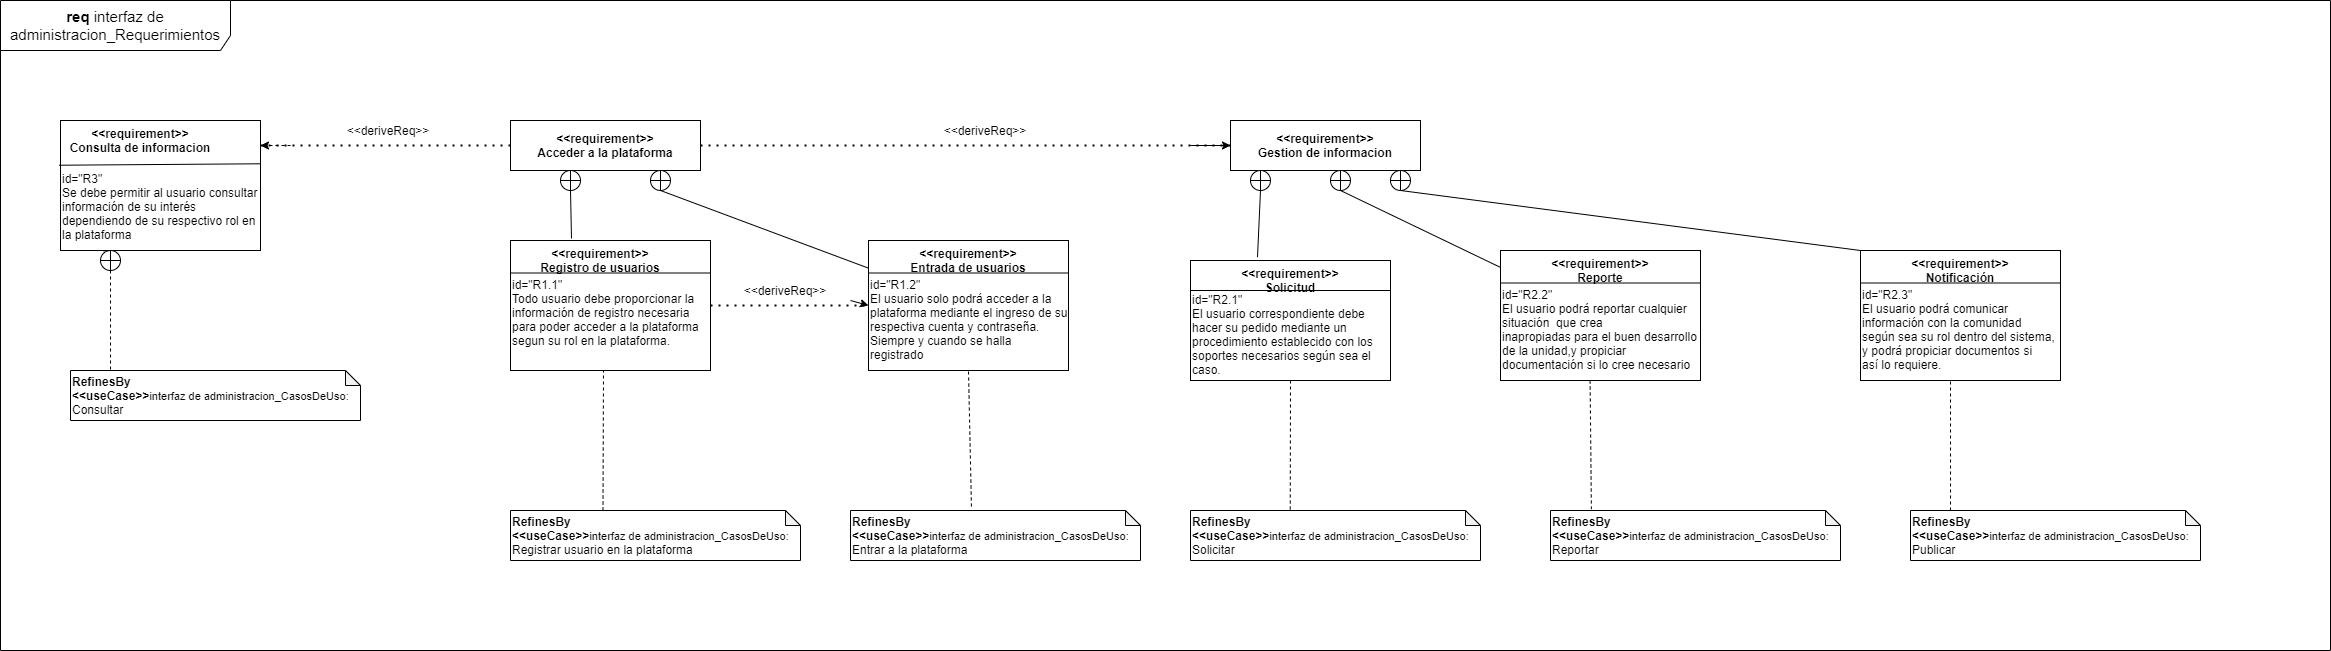

The diagram above was exported from draw.io. Its source (the exported page's mxGraphModel, read from the mxfile embedded in the PNG):
<mxGraphModel dx="2676" dy="469" grid="1" gridSize="10" guides="1" tooltips="1" connect="1" arrows="1" fold="1" page="1" pageScale="1" pageWidth="827" pageHeight="1169" math="0" shadow="0">
  <root>
    <mxCell id="0" />
    <mxCell id="1" parent="0" />
    <mxCell id="bjxUz_0HNQe92oVdcdLu-1" value="&lt;font style=&quot;font-size: 15px&quot;&gt;&lt;b&gt;req&amp;nbsp;&lt;/b&gt;&lt;span style=&quot;text-align: left&quot;&gt;interfaz de administracion_Requerimientos&lt;/span&gt;&lt;/font&gt;" style="shape=umlFrame;whiteSpace=wrap;html=1;width=230;height=50;" parent="1" vertex="1">
      <mxGeometry x="-1150" width="2330" height="650" as="geometry" />
    </mxCell>
    <mxCell id="bjxUz_0HNQe92oVdcdLu-3" value="&lt;br&gt;id=&quot;R1.1&quot;&lt;br&gt;Todo usuario debe proporcionar la información de registro necesaria para poder acceder a la plataforma segun su rol en la plataforma." style="rounded=0;whiteSpace=wrap;html=1;align=left;" parent="1" vertex="1">
      <mxGeometry x="-640" y="240" width="200" height="130" as="geometry" />
    </mxCell>
    <mxCell id="bjxUz_0HNQe92oVdcdLu-4" value="" style="endArrow=none;html=1;exitX=0;exitY=0.25;exitDx=0;exitDy=0;entryX=1;entryY=0.25;entryDx=0;entryDy=0;" parent="1" source="bjxUz_0HNQe92oVdcdLu-3" target="bjxUz_0HNQe92oVdcdLu-3" edge="1">
      <mxGeometry width="50" height="50" relative="1" as="geometry">
        <mxPoint x="-340" y="420" as="sourcePoint" />
        <mxPoint x="-290" y="370" as="targetPoint" />
      </mxGeometry>
    </mxCell>
    <mxCell id="bjxUz_0HNQe92oVdcdLu-6" value="&lt;span&gt;&lt;br&gt;&lt;br&gt;&lt;br&gt;&lt;br&gt;id=&quot;R1.2&quot;&lt;br&gt;El usuario solo podrá&amp;nbsp;acceder a la plataforma mediante el ingreso de su respectiva cuenta y contraseña.&lt;br&gt;Siempre y cuando se halla registrado&lt;br&gt;&lt;br&gt;&lt;br&gt;&lt;/span&gt;" style="rounded=0;whiteSpace=wrap;html=1;align=left;" parent="1" vertex="1">
      <mxGeometry x="-282" y="240" width="200" height="130" as="geometry" />
    </mxCell>
    <mxCell id="bjxUz_0HNQe92oVdcdLu-7" value="" style="endArrow=none;html=1;exitX=0;exitY=0.25;exitDx=0;exitDy=0;entryX=1;entryY=0.25;entryDx=0;entryDy=0;" parent="1" source="bjxUz_0HNQe92oVdcdLu-6" target="bjxUz_0HNQe92oVdcdLu-6" edge="1">
      <mxGeometry width="50" height="50" relative="1" as="geometry">
        <mxPoint x="-47" y="420" as="sourcePoint" />
        <mxPoint x="3" y="370" as="targetPoint" />
      </mxGeometry>
    </mxCell>
    <mxCell id="bjxUz_0HNQe92oVdcdLu-8" value="&lt;b&gt;&amp;lt;&amp;lt;requirement&amp;gt;&amp;gt;&lt;/b&gt;&lt;b&gt;&lt;br&gt;Registro de usuarios&lt;/b&gt;" style="text;html=1;strokeColor=none;fillColor=none;align=center;verticalAlign=middle;whiteSpace=wrap;rounded=0;" parent="1" vertex="1">
      <mxGeometry x="-650" y="240" width="200" height="40" as="geometry" />
    </mxCell>
    <mxCell id="bjxUz_0HNQe92oVdcdLu-9" value="&lt;b&gt;&amp;lt;&amp;lt;requirement&amp;gt;&amp;gt;&lt;/b&gt;&lt;b&gt;&lt;br&gt;Entrada de usuarios&lt;/b&gt;" style="text;html=1;strokeColor=none;fillColor=none;align=center;verticalAlign=middle;whiteSpace=wrap;rounded=0;" parent="1" vertex="1">
      <mxGeometry x="-282" y="240" width="200" height="40" as="geometry" />
    </mxCell>
    <mxCell id="bjxUz_0HNQe92oVdcdLu-11" value="&lt;b&gt;&amp;lt;&amp;lt;requirement&amp;gt;&amp;gt;&lt;/b&gt;&lt;b&gt;&lt;br&gt;Acceder a la plataforma&lt;/b&gt;" style="rounded=0;whiteSpace=wrap;html=1;" parent="1" vertex="1">
      <mxGeometry x="-640" y="120" width="190" height="50" as="geometry" />
    </mxCell>
    <mxCell id="bjxUz_0HNQe92oVdcdLu-12" value="" style="verticalLabelPosition=bottom;verticalAlign=top;html=1;shape=mxgraph.flowchart.summing_function;" parent="1" vertex="1">
      <mxGeometry x="-500" y="170" width="20" height="20" as="geometry" />
    </mxCell>
    <mxCell id="bjxUz_0HNQe92oVdcdLu-13" value="" style="verticalLabelPosition=bottom;verticalAlign=top;html=1;shape=mxgraph.flowchart.summing_function;" parent="1" vertex="1">
      <mxGeometry x="-590" y="170" width="20" height="20" as="geometry" />
    </mxCell>
    <mxCell id="bjxUz_0HNQe92oVdcdLu-14" value="" style="endArrow=none;html=1;exitX=0.5;exitY=1;exitDx=0;exitDy=0;exitPerimeter=0;entryX=0.355;entryY=-0.05;entryDx=0;entryDy=0;entryPerimeter=0;" parent="1" source="bjxUz_0HNQe92oVdcdLu-13" target="bjxUz_0HNQe92oVdcdLu-8" edge="1">
      <mxGeometry width="50" height="50" relative="1" as="geometry">
        <mxPoint x="-330" y="270" as="sourcePoint" />
        <mxPoint x="-280" y="220" as="targetPoint" />
      </mxGeometry>
    </mxCell>
    <mxCell id="bjxUz_0HNQe92oVdcdLu-15" value="" style="endArrow=none;html=1;exitX=0.5;exitY=1;exitDx=0;exitDy=0;exitPerimeter=0;" parent="1" source="bjxUz_0HNQe92oVdcdLu-12" target="bjxUz_0HNQe92oVdcdLu-6" edge="1">
      <mxGeometry width="50" height="50" relative="1" as="geometry">
        <mxPoint x="-330" y="270" as="sourcePoint" />
        <mxPoint x="-280" y="220" as="targetPoint" />
      </mxGeometry>
    </mxCell>
    <mxCell id="bjxUz_0HNQe92oVdcdLu-18" value="" style="endArrow=none;dashed=1;html=1;dashPattern=1 3;strokeWidth=2;exitX=1;exitY=0.5;exitDx=0;exitDy=0;entryX=0;entryY=0.5;entryDx=0;entryDy=0;" parent="1" source="bjxUz_0HNQe92oVdcdLu-3" target="bjxUz_0HNQe92oVdcdLu-6" edge="1">
      <mxGeometry width="50" height="50" relative="1" as="geometry">
        <mxPoint x="-330" y="270" as="sourcePoint" />
        <mxPoint x="-280" y="220" as="targetPoint" />
      </mxGeometry>
    </mxCell>
    <mxCell id="bjxUz_0HNQe92oVdcdLu-19" value="" style="endArrow=classic;html=1;entryX=0;entryY=0.5;entryDx=0;entryDy=0;" parent="1" target="bjxUz_0HNQe92oVdcdLu-6" edge="1">
      <mxGeometry width="50" height="50" relative="1" as="geometry">
        <mxPoint x="-300" y="300" as="sourcePoint" />
        <mxPoint x="-280" y="220" as="targetPoint" />
      </mxGeometry>
    </mxCell>
    <mxCell id="bjxUz_0HNQe92oVdcdLu-20" value="&amp;lt;&amp;lt;deriveReq&amp;gt;&amp;gt;" style="text;html=1;strokeColor=none;fillColor=none;align=center;verticalAlign=middle;whiteSpace=wrap;rounded=0;" parent="1" vertex="1">
      <mxGeometry x="-430" y="280" width="130" height="20" as="geometry" />
    </mxCell>
    <mxCell id="bjxUz_0HNQe92oVdcdLu-21" value="&lt;b&gt;RefinesBy&lt;br&gt;&amp;lt;&amp;lt;useCase&amp;gt;&amp;gt;&lt;/b&gt;&lt;font style=&quot;font-size: 11px&quot;&gt;interfaz de administracion_CasosDeUso:&lt;br&gt;&lt;/font&gt;Registrar usuario en la plataforma" style="shape=note;whiteSpace=wrap;html=1;backgroundOutline=1;darkOpacity=0.05;size=15;align=left;" parent="1" vertex="1">
      <mxGeometry x="-640" y="510" width="290" height="50" as="geometry" />
    </mxCell>
    <mxCell id="bjxUz_0HNQe92oVdcdLu-23" value="" style="endArrow=none;dashed=1;html=1;exitX=0;exitY=0;exitDx=92.5;exitDy=0;exitPerimeter=0;entryX=0.465;entryY=1;entryDx=0;entryDy=0;entryPerimeter=0;" parent="1" source="bjxUz_0HNQe92oVdcdLu-21" target="bjxUz_0HNQe92oVdcdLu-3" edge="1">
      <mxGeometry width="50" height="50" relative="1" as="geometry">
        <mxPoint x="-330" y="370" as="sourcePoint" />
        <mxPoint x="-280" y="320" as="targetPoint" />
      </mxGeometry>
    </mxCell>
    <mxCell id="bjxUz_0HNQe92oVdcdLu-24" value="" style="endArrow=none;dashed=1;html=1;exitX=0.417;exitY=-0.08;exitDx=0;exitDy=0;exitPerimeter=0;entryX=0.5;entryY=1;entryDx=0;entryDy=0;" parent="1" source="bjxUz_0HNQe92oVdcdLu-25" target="bjxUz_0HNQe92oVdcdLu-6" edge="1">
      <mxGeometry width="50" height="50" relative="1" as="geometry">
        <mxPoint x="-180" y="440" as="sourcePoint" />
        <mxPoint x="-280" y="320" as="targetPoint" />
      </mxGeometry>
    </mxCell>
    <mxCell id="bjxUz_0HNQe92oVdcdLu-25" value="&lt;b&gt;RefinesBy&lt;br&gt;&amp;lt;&amp;lt;useCase&amp;gt;&amp;gt;&lt;/b&gt;&lt;font style=&quot;font-size: 11px&quot;&gt;interfaz de administracion_CasosDeUso:&lt;br&gt;&lt;/font&gt;Entrar a la plataforma" style="shape=note;whiteSpace=wrap;html=1;backgroundOutline=1;darkOpacity=0.05;size=15;align=left;" parent="1" vertex="1">
      <mxGeometry x="-300" y="510" width="290" height="50" as="geometry" />
    </mxCell>
    <mxCell id="bjxUz_0HNQe92oVdcdLu-27" value="&lt;br&gt;&lt;br&gt;id=&quot;R2.1&quot;&lt;br&gt;El usuario correspondiente debe hacer su pedido mediante un procedimiento establecido con los soportes necesarios según sea el caso." style="rounded=0;whiteSpace=wrap;html=1;align=left;" parent="1" vertex="1">
      <mxGeometry x="40" y="260" width="200" height="120" as="geometry" />
    </mxCell>
    <mxCell id="bjxUz_0HNQe92oVdcdLu-28" value="" style="endArrow=none;html=1;exitX=0;exitY=0.25;exitDx=0;exitDy=0;entryX=1;entryY=0.25;entryDx=0;entryDy=0;" parent="1" source="bjxUz_0HNQe92oVdcdLu-27" target="bjxUz_0HNQe92oVdcdLu-27" edge="1">
      <mxGeometry width="50" height="50" relative="1" as="geometry">
        <mxPoint x="340" y="440" as="sourcePoint" />
        <mxPoint x="390" y="390" as="targetPoint" />
      </mxGeometry>
    </mxCell>
    <mxCell id="bjxUz_0HNQe92oVdcdLu-29" value="&lt;span&gt;&lt;br&gt;&lt;br&gt;id=&quot;R2.2&quot;&lt;br&gt;El usuario podrá&amp;nbsp;reportar cualquier situación&amp;nbsp;&amp;nbsp;que crea inapropiadas&amp;nbsp;para el buen desarrollo de la unidad,y propiciar documentación&amp;nbsp;si lo cree&amp;nbsp;necesario&lt;br&gt;&lt;/span&gt;" style="rounded=0;whiteSpace=wrap;html=1;align=left;" parent="1" vertex="1">
      <mxGeometry x="350" y="250" width="200" height="130" as="geometry" />
    </mxCell>
    <mxCell id="bjxUz_0HNQe92oVdcdLu-30" value="" style="endArrow=none;html=1;exitX=0;exitY=0.25;exitDx=0;exitDy=0;entryX=1;entryY=0.25;entryDx=0;entryDy=0;" parent="1" source="bjxUz_0HNQe92oVdcdLu-29" target="bjxUz_0HNQe92oVdcdLu-29" edge="1">
      <mxGeometry width="50" height="50" relative="1" as="geometry">
        <mxPoint x="633" y="440" as="sourcePoint" />
        <mxPoint x="683" y="390" as="targetPoint" />
      </mxGeometry>
    </mxCell>
    <mxCell id="bjxUz_0HNQe92oVdcdLu-31" value="&lt;b&gt;&amp;lt;&amp;lt;requirement&amp;gt;&amp;gt;&lt;/b&gt;&lt;b&gt;&lt;br&gt;Solicitud&lt;/b&gt;" style="text;html=1;strokeColor=none;fillColor=none;align=center;verticalAlign=middle;whiteSpace=wrap;rounded=0;" parent="1" vertex="1">
      <mxGeometry x="40" y="260" width="200" height="40" as="geometry" />
    </mxCell>
    <mxCell id="bjxUz_0HNQe92oVdcdLu-32" value="&lt;b&gt;&amp;lt;&amp;lt;requirement&amp;gt;&amp;gt;&lt;/b&gt;&lt;b&gt;&lt;br&gt;Reporte&lt;/b&gt;" style="text;html=1;strokeColor=none;fillColor=none;align=center;verticalAlign=middle;whiteSpace=wrap;rounded=0;" parent="1" vertex="1">
      <mxGeometry x="350" y="250" width="200" height="40" as="geometry" />
    </mxCell>
    <mxCell id="bjxUz_0HNQe92oVdcdLu-33" value="&lt;b&gt;&amp;lt;&amp;lt;requirement&amp;gt;&amp;gt;&lt;/b&gt;&lt;b&gt;&lt;br&gt;Gestion de informacion&lt;/b&gt;" style="rounded=0;whiteSpace=wrap;html=1;" parent="1" vertex="1">
      <mxGeometry x="80" y="120" width="190" height="50" as="geometry" />
    </mxCell>
    <mxCell id="bjxUz_0HNQe92oVdcdLu-34" value="" style="verticalLabelPosition=bottom;verticalAlign=top;html=1;shape=mxgraph.flowchart.summing_function;" parent="1" vertex="1">
      <mxGeometry x="180" y="170" width="20" height="20" as="geometry" />
    </mxCell>
    <mxCell id="bjxUz_0HNQe92oVdcdLu-35" value="" style="verticalLabelPosition=bottom;verticalAlign=top;html=1;shape=mxgraph.flowchart.summing_function;" parent="1" vertex="1">
      <mxGeometry x="100" y="170" width="20" height="20" as="geometry" />
    </mxCell>
    <mxCell id="bjxUz_0HNQe92oVdcdLu-36" value="" style="endArrow=none;html=1;exitX=0.5;exitY=1;exitDx=0;exitDy=0;exitPerimeter=0;entryX=0.335;entryY=-0.028;entryDx=0;entryDy=0;entryPerimeter=0;" parent="1" source="bjxUz_0HNQe92oVdcdLu-35" target="bjxUz_0HNQe92oVdcdLu-27" edge="1">
      <mxGeometry width="50" height="50" relative="1" as="geometry">
        <mxPoint x="390" y="270" as="sourcePoint" />
        <mxPoint x="440" y="220" as="targetPoint" />
      </mxGeometry>
    </mxCell>
    <mxCell id="bjxUz_0HNQe92oVdcdLu-37" value="" style="endArrow=none;html=1;exitX=0.5;exitY=1;exitDx=0;exitDy=0;exitPerimeter=0;" parent="1" source="bjxUz_0HNQe92oVdcdLu-34" target="bjxUz_0HNQe92oVdcdLu-29" edge="1">
      <mxGeometry width="50" height="50" relative="1" as="geometry">
        <mxPoint x="390" y="270" as="sourcePoint" />
        <mxPoint x="440" y="220" as="targetPoint" />
      </mxGeometry>
    </mxCell>
    <mxCell id="bjxUz_0HNQe92oVdcdLu-41" value="&amp;lt;&amp;lt;deriveReq&amp;gt;&amp;gt;" style="text;html=1;strokeColor=none;fillColor=none;align=center;verticalAlign=middle;whiteSpace=wrap;rounded=0;" parent="1" vertex="1">
      <mxGeometry x="-230" y="120" width="130" height="20" as="geometry" />
    </mxCell>
    <mxCell id="bjxUz_0HNQe92oVdcdLu-42" value="" style="endArrow=none;dashed=1;html=1;dashPattern=1 3;strokeWidth=2;exitX=1;exitY=0.5;exitDx=0;exitDy=0;entryX=0;entryY=0.5;entryDx=0;entryDy=0;" parent="1" source="bjxUz_0HNQe92oVdcdLu-11" target="bjxUz_0HNQe92oVdcdLu-33" edge="1">
      <mxGeometry width="50" height="50" relative="1" as="geometry">
        <mxPoint y="290" as="sourcePoint" />
        <mxPoint x="50" y="240" as="targetPoint" />
      </mxGeometry>
    </mxCell>
    <mxCell id="bjxUz_0HNQe92oVdcdLu-43" value="" style="endArrow=classic;html=1;entryX=0;entryY=0.5;entryDx=0;entryDy=0;" parent="1" target="bjxUz_0HNQe92oVdcdLu-33" edge="1">
      <mxGeometry width="50" height="50" relative="1" as="geometry">
        <mxPoint x="40" y="145" as="sourcePoint" />
        <mxPoint x="50" y="240" as="targetPoint" />
      </mxGeometry>
    </mxCell>
    <mxCell id="bjxUz_0HNQe92oVdcdLu-44" value="&lt;span&gt;&lt;br&gt;&lt;br&gt;id=&quot;R2.3&quot;&lt;br&gt;El usuario podrá&amp;nbsp;comunicar información&amp;nbsp;con la comunidad según&amp;nbsp;sea su rol dentro del sistema, y podrá&amp;nbsp;propiciar documentos si así&amp;nbsp;lo requiere.&lt;br&gt;&lt;/span&gt;" style="rounded=0;whiteSpace=wrap;html=1;align=left;" parent="1" vertex="1">
      <mxGeometry x="710" y="250" width="200" height="130" as="geometry" />
    </mxCell>
    <mxCell id="bjxUz_0HNQe92oVdcdLu-45" value="" style="endArrow=none;html=1;exitX=0;exitY=0.25;exitDx=0;exitDy=0;entryX=1;entryY=0.25;entryDx=0;entryDy=0;" parent="1" source="bjxUz_0HNQe92oVdcdLu-44" target="bjxUz_0HNQe92oVdcdLu-44" edge="1">
      <mxGeometry width="50" height="50" relative="1" as="geometry">
        <mxPoint x="983" y="440" as="sourcePoint" />
        <mxPoint x="1033" y="390" as="targetPoint" />
      </mxGeometry>
    </mxCell>
    <mxCell id="bjxUz_0HNQe92oVdcdLu-46" value="&lt;b&gt;&amp;lt;&amp;lt;requirement&amp;gt;&amp;gt;&lt;/b&gt;&lt;b&gt;&lt;br&gt;Notificación&lt;/b&gt;" style="text;html=1;strokeColor=none;fillColor=none;align=center;verticalAlign=middle;whiteSpace=wrap;rounded=0;" parent="1" vertex="1">
      <mxGeometry x="710" y="250" width="200" height="40" as="geometry" />
    </mxCell>
    <mxCell id="bjxUz_0HNQe92oVdcdLu-48" value="" style="verticalLabelPosition=bottom;verticalAlign=top;html=1;shape=mxgraph.flowchart.summing_function;" parent="1" vertex="1">
      <mxGeometry x="240" y="170" width="20" height="20" as="geometry" />
    </mxCell>
    <mxCell id="bjxUz_0HNQe92oVdcdLu-49" value="" style="endArrow=none;html=1;exitX=0.5;exitY=1;exitDx=0;exitDy=0;exitPerimeter=0;entryX=0;entryY=0;entryDx=0;entryDy=0;" parent="1" source="bjxUz_0HNQe92oVdcdLu-48" target="bjxUz_0HNQe92oVdcdLu-46" edge="1">
      <mxGeometry width="50" height="50" relative="1" as="geometry">
        <mxPoint x="90" y="290" as="sourcePoint" />
        <mxPoint x="140" y="240" as="targetPoint" />
      </mxGeometry>
    </mxCell>
    <mxCell id="bjxUz_0HNQe92oVdcdLu-50" value="&lt;b&gt;RefinesBy&lt;br&gt;&amp;lt;&amp;lt;useCase&amp;gt;&amp;gt;&lt;/b&gt;&lt;font style=&quot;font-size: 11px&quot;&gt;interfaz de administracion_CasosDeUso:&lt;br&gt;&lt;/font&gt;Solicitar" style="shape=note;whiteSpace=wrap;html=1;backgroundOutline=1;darkOpacity=0.05;size=15;align=left;" parent="1" vertex="1">
      <mxGeometry x="40" y="510" width="290" height="50" as="geometry" />
    </mxCell>
    <mxCell id="bjxUz_0HNQe92oVdcdLu-51" value="&lt;b&gt;RefinesBy&lt;br&gt;&amp;lt;&amp;lt;useCase&amp;gt;&amp;gt;&lt;/b&gt;&lt;font style=&quot;font-size: 11px&quot;&gt;interfaz de administracion_CasosDeUso:&lt;br&gt;&lt;/font&gt;Reportar" style="shape=note;whiteSpace=wrap;html=1;backgroundOutline=1;darkOpacity=0.05;size=15;align=left;" parent="1" vertex="1">
      <mxGeometry x="400" y="510" width="290" height="50" as="geometry" />
    </mxCell>
    <mxCell id="bjxUz_0HNQe92oVdcdLu-52" value="&lt;b&gt;RefinesBy&lt;br&gt;&amp;lt;&amp;lt;useCase&amp;gt;&amp;gt;&lt;/b&gt;&lt;font style=&quot;font-size: 11px&quot;&gt;interfaz de administracion_CasosDeUso:&lt;br&gt;&lt;/font&gt;Publicar" style="shape=note;whiteSpace=wrap;html=1;backgroundOutline=1;darkOpacity=0.05;size=15;align=left;" parent="1" vertex="1">
      <mxGeometry x="760" y="510" width="290" height="50" as="geometry" />
    </mxCell>
    <mxCell id="bjxUz_0HNQe92oVdcdLu-53" value="" style="endArrow=none;dashed=1;html=1;entryX=0.344;entryY=0.027;entryDx=0;entryDy=0;entryPerimeter=0;exitX=0.5;exitY=1;exitDx=0;exitDy=0;" parent="1" source="bjxUz_0HNQe92oVdcdLu-27" target="bjxUz_0HNQe92oVdcdLu-50" edge="1">
      <mxGeometry width="50" height="50" relative="1" as="geometry">
        <mxPoint x="430" y="420" as="sourcePoint" />
        <mxPoint x="138" y="520" as="targetPoint" />
      </mxGeometry>
    </mxCell>
    <mxCell id="bjxUz_0HNQe92oVdcdLu-54" value="" style="endArrow=none;dashed=1;html=1;exitX=0.448;exitY=1;exitDx=0;exitDy=0;exitPerimeter=0;entryX=0.141;entryY=-0.027;entryDx=0;entryDy=0;entryPerimeter=0;" parent="1" source="bjxUz_0HNQe92oVdcdLu-29" target="bjxUz_0HNQe92oVdcdLu-51" edge="1">
      <mxGeometry width="50" height="50" relative="1" as="geometry">
        <mxPoint x="430" y="420" as="sourcePoint" />
        <mxPoint x="480" y="370" as="targetPoint" />
      </mxGeometry>
    </mxCell>
    <mxCell id="bjxUz_0HNQe92oVdcdLu-55" value="" style="endArrow=none;dashed=1;html=1;entryX=0.138;entryY=0;entryDx=0;entryDy=0;entryPerimeter=0;" parent="1" target="bjxUz_0HNQe92oVdcdLu-52" edge="1">
      <mxGeometry width="50" height="50" relative="1" as="geometry">
        <mxPoint x="800" y="381" as="sourcePoint" />
        <mxPoint x="610" y="320" as="targetPoint" />
      </mxGeometry>
    </mxCell>
    <mxCell id="bjxUz_0HNQe92oVdcdLu-58" value="" style="endArrow=none;dashed=1;html=1;dashPattern=1 3;strokeWidth=2;exitX=0;exitY=0.5;exitDx=0;exitDy=0;" parent="1" source="bjxUz_0HNQe92oVdcdLu-11" edge="1">
      <mxGeometry width="50" height="50" relative="1" as="geometry">
        <mxPoint x="-440" y="155" as="sourcePoint" />
        <mxPoint x="-890" y="145" as="targetPoint" />
      </mxGeometry>
    </mxCell>
    <mxCell id="bjxUz_0HNQe92oVdcdLu-59" value="&amp;lt;&amp;lt;deriveReq&amp;gt;&amp;gt;" style="text;html=1;strokeColor=none;fillColor=none;align=center;verticalAlign=middle;whiteSpace=wrap;rounded=0;" parent="1" vertex="1">
      <mxGeometry x="-827" y="120" width="130" height="20" as="geometry" />
    </mxCell>
    <mxCell id="bjxUz_0HNQe92oVdcdLu-60" value="" style="endArrow=classic;html=1;entryX=1;entryY=0.5;entryDx=0;entryDy=0;dashed=1;" parent="1" edge="1">
      <mxGeometry width="50" height="50" relative="1" as="geometry">
        <mxPoint x="-860" y="145" as="sourcePoint" />
        <mxPoint x="-890" y="145" as="targetPoint" />
      </mxGeometry>
    </mxCell>
    <mxCell id="bjxUz_0HNQe92oVdcdLu-61" value="&lt;br&gt;&lt;br&gt;&lt;br&gt;id=&quot;R3&quot;&lt;br&gt;Se debe permitir al usuario consultar información de su interés dependiendo de su respectivo rol en la plataforma" style="rounded=0;whiteSpace=wrap;html=1;align=left;" parent="1" vertex="1">
      <mxGeometry x="-1090" y="120" width="200" height="130" as="geometry" />
    </mxCell>
    <mxCell id="bjxUz_0HNQe92oVdcdLu-63" value="" style="endArrow=none;html=1;exitX=-0.007;exitY=0.344;exitDx=0;exitDy=0;exitPerimeter=0;entryX=1;entryY=0.333;entryDx=0;entryDy=0;entryPerimeter=0;" parent="1" source="bjxUz_0HNQe92oVdcdLu-61" target="bjxUz_0HNQe92oVdcdLu-61" edge="1">
      <mxGeometry width="50" height="50" relative="1" as="geometry">
        <mxPoint x="-630" y="240" as="sourcePoint" />
        <mxPoint x="-900" y="159" as="targetPoint" />
      </mxGeometry>
    </mxCell>
    <mxCell id="bjxUz_0HNQe92oVdcdLu-64" value="&lt;b&gt;&amp;lt;&amp;lt;requirement&amp;gt;&amp;gt;&lt;br&gt;Consulta de informacion&lt;/b&gt;" style="text;html=1;strokeColor=none;fillColor=none;align=center;verticalAlign=middle;whiteSpace=wrap;rounded=0;" parent="1" vertex="1">
      <mxGeometry x="-1090" y="130" width="160" height="20" as="geometry" />
    </mxCell>
    <mxCell id="bjxUz_0HNQe92oVdcdLu-65" value="&lt;b&gt;RefinesBy&lt;br&gt;&amp;lt;&amp;lt;useCase&amp;gt;&amp;gt;&lt;/b&gt;&lt;font style=&quot;font-size: 11px&quot;&gt;interfaz de administracion_CasosDeUso:&lt;br&gt;&lt;/font&gt;Consultar" style="shape=note;whiteSpace=wrap;html=1;backgroundOutline=1;darkOpacity=0.05;size=15;align=left;" parent="1" vertex="1">
      <mxGeometry x="-1080" y="370" width="290" height="50" as="geometry" />
    </mxCell>
    <mxCell id="bjxUz_0HNQe92oVdcdLu-66" value="" style="endArrow=none;dashed=1;html=1;exitX=0.5;exitY=1;exitDx=0;exitDy=0;entryX=0.138;entryY=0.013;entryDx=0;entryDy=0;entryPerimeter=0;exitPerimeter=0;" parent="1" source="bjxUz_0HNQe92oVdcdLu-68" target="bjxUz_0HNQe92oVdcdLu-65" edge="1">
      <mxGeometry width="50" height="50" relative="1" as="geometry">
        <mxPoint x="-680" y="340" as="sourcePoint" />
        <mxPoint x="-630" y="290" as="targetPoint" />
      </mxGeometry>
    </mxCell>
    <mxCell id="bjxUz_0HNQe92oVdcdLu-68" value="" style="verticalLabelPosition=bottom;verticalAlign=top;html=1;shape=mxgraph.flowchart.summing_function;" parent="1" vertex="1">
      <mxGeometry x="-1050" y="250" width="20" height="20" as="geometry" />
    </mxCell>
    <mxCell id="bjxUz_0HNQe92oVdcdLu-69" value="" style="endArrow=none;dashed=1;html=1;exitX=0.25;exitY=1;exitDx=0;exitDy=0;entryX=0.138;entryY=0.013;entryDx=0;entryDy=0;entryPerimeter=0;" parent="1" source="bjxUz_0HNQe92oVdcdLu-61" target="bjxUz_0HNQe92oVdcdLu-68" edge="1">
      <mxGeometry width="50" height="50" relative="1" as="geometry">
        <mxPoint x="-1040" y="250" as="sourcePoint" />
        <mxPoint x="-1039.98" y="370.65" as="targetPoint" />
      </mxGeometry>
    </mxCell>
  </root>
</mxGraphModel>